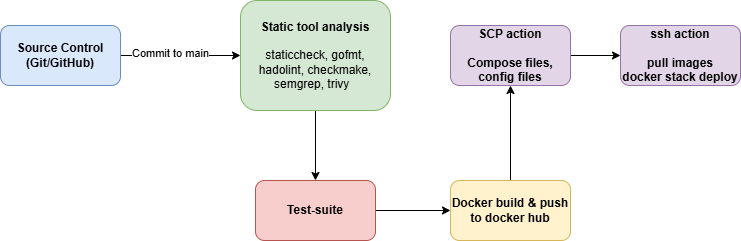

The diagram above was exported from draw.io. Its source (the exported page's mxGraphModel, read from the mxfile embedded in the PNG):
<mxGraphModel dx="1178" dy="624" grid="1" gridSize="10" guides="1" tooltips="1" connect="1" arrows="1" fold="1" page="1" pageScale="1" pageWidth="827" pageHeight="1169" background="#ffffff" math="0" shadow="0">
  <root>
    <mxCell id="0" />
    <mxCell id="1" parent="0" />
    <mxCell id="2" edge="1" parent="1" source="4" style="edgeStyle=orthogonalEdgeStyle;rounded=0;orthogonalLoop=1;jettySize=auto;html=1;" target="6">
      <mxGeometry relative="1" as="geometry" />
    </mxCell>
    <mxCell id="3" connectable="0" parent="2" style="edgeLabel;html=1;align=center;verticalAlign=middle;resizable=0;points=[];" value="Commit to main" vertex="1">
      <mxGeometry relative="1" x="-0.1857" y="2" as="geometry">
        <mxPoint as="offset" />
      </mxGeometry>
    </mxCell>
    <mxCell id="4" parent="1" style="rounded=1;whiteSpace=wrap;html=1;fillColor=#dae8fc;strokeColor=#6c8ebf;fontStyle=1" value="Source Control&#10;(Git/GitHub)" vertex="1">
      <mxGeometry height="60" width="120" x="40" y="30" as="geometry" />
    </mxCell>
    <mxCell id="5" edge="1" parent="1" source="6" style="edgeStyle=orthogonalEdgeStyle;rounded=0;orthogonalLoop=1;jettySize=auto;html=1;" target="10">
      <mxGeometry relative="1" as="geometry" />
    </mxCell>
    <mxCell id="6" parent="1" style="rounded=1;whiteSpace=wrap;html=1;fillColor=#d5e8d4;strokeColor=#82b366;fontStyle=1" value="Static tool analysis&lt;br&gt;&lt;br&gt;&lt;span style=&quot;font-weight: normal;&quot;&gt;staticcheck,&amp;nbsp;gofmt,&lt;br&gt;hadolint,&amp;nbsp;checkmake,&lt;br&gt;semgrep, trivy&lt;/span&gt;&amp;nbsp;&amp;nbsp;" vertex="1">
      <mxGeometry height="110" width="150" x="280" y="5" as="geometry" />
    </mxCell>
    <mxCell id="7" edge="1" parent="1" source="8" style="edgeStyle=orthogonalEdgeStyle;rounded=0;orthogonalLoop=1;jettySize=auto;html=1;" target="13">
      <mxGeometry relative="1" as="geometry" />
    </mxCell>
    <mxCell id="8" parent="1" style="rounded=1;whiteSpace=wrap;html=1;fillColor=#e1d5e7;strokeColor=#9673a6;fontStyle=1" value="SCP action&lt;br&gt;&lt;div&gt;&lt;br&gt;&lt;/div&gt;&lt;div&gt;Compose files, config files&lt;/div&gt;" vertex="1">
      <mxGeometry height="60" width="120" x="490" y="30" as="geometry" />
    </mxCell>
    <mxCell id="9" edge="1" parent="1" source="10" style="edgeStyle=orthogonalEdgeStyle;rounded=0;orthogonalLoop=1;jettySize=auto;html=1;" target="12">
      <mxGeometry relative="1" as="geometry" />
    </mxCell>
    <mxCell id="10" parent="1" style="rounded=1;whiteSpace=wrap;html=1;fillColor=#f8cecc;strokeColor=#b85450;fontStyle=1" value="Test-suite" vertex="1">
      <mxGeometry height="60" width="120" x="295" y="185" as="geometry" />
    </mxCell>
    <mxCell id="11" edge="1" parent="1" source="12" style="edgeStyle=orthogonalEdgeStyle;rounded=0;orthogonalLoop=1;jettySize=auto;html=1;" target="8">
      <mxGeometry relative="1" as="geometry" />
    </mxCell>
    <mxCell id="12" parent="1" style="rounded=1;whiteSpace=wrap;html=1;fillColor=#fff2cc;strokeColor=#d6b656;fontStyle=1" value="Docker build &amp;amp; push to docker hub" vertex="1">
      <mxGeometry height="60" width="120" x="490" y="185" as="geometry" />
    </mxCell>
    <mxCell id="13" parent="1" style="rounded=1;whiteSpace=wrap;html=1;fillColor=#e1d5e7;strokeColor=#9673a6;fontStyle=1" value="ssh action&lt;br&gt;&lt;div&gt;&lt;br&gt;&lt;/div&gt;&lt;div&gt;pull images&lt;/div&gt;&lt;div&gt;docker stack deploy&lt;/div&gt;" vertex="1">
      <mxGeometry height="60" width="120" x="660" y="30" as="geometry" />
    </mxCell>
  </root>
</mxGraphModel>